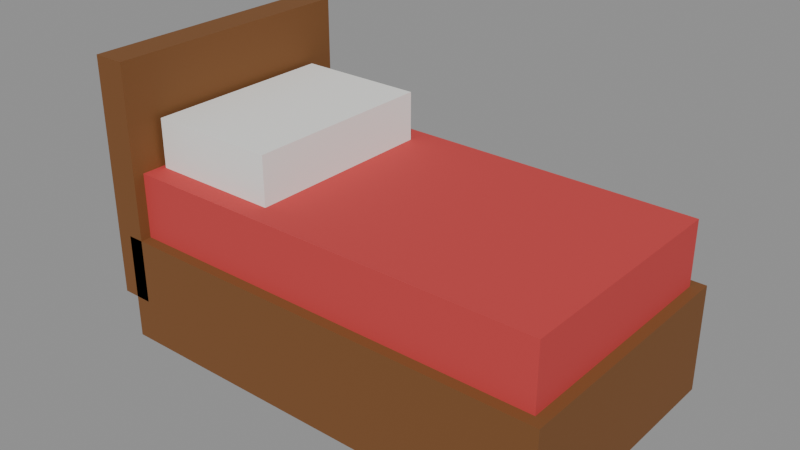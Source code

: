 # Source: icon_bed.blend  (saved by Blender 5.2.45; exported with 4.5.12 LTS)
import bpy
from mathutils import Matrix  # noqa: F401  (used for matrix-valued properties, if any)

bpy.ops.wm.read_factory_settings(use_empty=True)
scene = bpy.context.scene
scene.name = 'Scene'

# ---- materials (node trees are filled in below, after node groups)
mat_bedf = bpy.data.materials.new('bedf')
mat_bedf.diffuse_color = (0.1946, 0.07619, 0.01938, 1.0)
mat_bedred = bpy.data.materials.new('bedred')
mat_bedred.diffuse_color = (0.5776, 0.05127, 0.05127, 1.0)
mat_pillow = bpy.data.materials.new('pillow')
mat_pillow.diffuse_color = (0.9047, 0.9047, 0.8714, 1.0)

# ---- material node trees
mat_bedf.use_nodes = True; mat_bedf.node_tree.nodes.clear()
_N = mat_bedf.node_tree.nodes; _L = mat_bedf.node_tree.links
n0 = _N.new('ShaderNodeBsdfPrincipled'); n0.name = 'Principled BSDF'; n0.location = (10, 300)
n0.inputs[0].default_value = (0.1946, 0.07619, 0.01938, 1.0)
n0.inputs[2].default_value = 0.85
n0.inputs[10].default_value = 0.005
n1 = _N.new('ShaderNodeOutputMaterial'); n1.name = 'Material Output'; n1.location = (300, 300)
_L.new(n0.outputs[0], n1.inputs[0])
n1.is_active_output = True
mat_bedred.use_nodes = True; mat_bedred.node_tree.nodes.clear()
_N = mat_bedred.node_tree.nodes; _L = mat_bedred.node_tree.links
n0 = _N.new('ShaderNodeBsdfPrincipled'); n0.name = 'Principled BSDF'; n0.location = (10, 300)
n0.inputs[0].default_value = (0.5776, 0.05127, 0.05127, 1.0)
n0.inputs[2].default_value = 0.8
n0.inputs[10].default_value = 0.005
n1 = _N.new('ShaderNodeOutputMaterial'); n1.name = 'Material Output'; n1.location = (300, 300)
_L.new(n0.outputs[0], n1.inputs[0])
n1.is_active_output = True
mat_pillow.use_nodes = True; mat_pillow.node_tree.nodes.clear()
_N = mat_pillow.node_tree.nodes; _L = mat_pillow.node_tree.links
n0 = _N.new('ShaderNodeBsdfPrincipled'); n0.name = 'Principled BSDF'; n0.location = (10, 300)
n0.inputs[0].default_value = (0.9047, 0.9047, 0.8714, 1.0)
n0.inputs[2].default_value = 0.8
n0.inputs[10].default_value = 0.005
n1 = _N.new('ShaderNodeOutputMaterial'); n1.name = 'Material Output'; n1.location = (300, 300)
_L.new(n0.outputs[0], n1.inputs[0])
n1.is_active_output = True

# ---- meshes
me_frame = bpy.data.meshes.new('frame')
me_frame.from_pydata([(-0.21, -0.12, 0.03), (-0.21, -0.12, 0.03), (-0.21, -0.12, 0.03), (-0.21, -0.12, 0.13), (-0.21, -0.12, 0.13), (-0.21, -0.12, 0.13), (-0.21, 0.12, 0.03), (-0.21, 0.12, 0.03), (-0.21, 0.12, 0.03), (-0.21, 0.12, 0.13), (-0.21, 0.12, 0.13), (-0.21, 0.12, 0.13), (0.21, -0.12, 0.03), (0.21, -0.12, 0.03), (0.21, -0.12, 0.03), (0.21, -0.12, 0.13), (0.21, -0.12, 0.13), (0.21, -0.12, 0.13), (0.21, 0.12, 0.03), (0.21, 0.12, 0.03), (0.21, 0.12, 0.03), (0.21, 0.12, 0.13), (0.21, 0.12, 0.13), (0.21, 0.12, 0.13)], [], [(2, 5, 11), (2, 11, 8), (6, 9, 21), (6, 21, 18), (20, 23, 17), (20, 17, 14), (12, 15, 3), (12, 3, 0), (7, 19, 13), (7, 13, 1), (22, 10, 4), (22, 4, 16)])
me_frame.materials.append(mat_bedf)
me_frame.update()
me_frame.normals_split_custom_set([tuple(v) for v in zip(*[iter([-1.0, 0.0, 0.0, -1.0, 0.0, 0.0, -1.0, 0.0, 0.0, -1.0, 0.0, 0.0, -1.0, 0.0, 0.0, -1.0, 0.0, 0.0, 0.0, 1.0, 0.0, 0.0, 1.0, 0.0, 0.0, 1.0, 0.0, 0.0, 1.0, 0.0, 0.0, 1.0, 0.0, 0.0, 1.0, 0.0, 1.0, 0.0, 0.0, 1.0, 0.0, 0.0, 1.0, 0.0, 0.0, 1.0, 0.0, 0.0, 1.0, 0.0, 0.0, 1.0, 0.0, 0.0, 0.0, -1.0, 0.0, 0.0, -1.0, 0.0, 0.0, -1.0, 0.0, 0.0, -1.0, 0.0, 0.0, -1.0, 0.0, 0.0, -1.0, 0.0, 0.0, 0.0, -1.0, 0.0, 0.0, -1.0, 0.0, 0.0, -1.0, 0.0, 0.0, -1.0, 0.0, 0.0, -1.0, 0.0, 0.0, -1.0, 0.0, 0.0, 1.0, 0.0, 0.0, 1.0, 0.0, 0.0, 1.0, 0.0, 0.0, 1.0, 0.0, 0.0, 1.0, 0.0, 0.0, 1.0])] * 3)])
me_head = bpy.data.meshes.new('head')
me_head.from_pydata([(-0.225, -0.12, 0.07), (-0.225, -0.12, 0.07), (-0.225, -0.12, 0.07), (-0.225, -0.12, 0.29), (-0.225, -0.12, 0.29), (-0.225, -0.12, 0.29), (-0.225, 0.12, 0.07), (-0.225, 0.12, 0.07), (-0.225, 0.12, 0.07), (-0.225, 0.12, 0.29), (-0.225, 0.12, 0.29), (-0.225, 0.12, 0.29), (-0.195, -0.12, 0.07), (-0.195, -0.12, 0.07), (-0.195, -0.12, 0.07), (-0.195, -0.12, 0.29), (-0.195, -0.12, 0.29), (-0.195, -0.12, 0.29), (-0.195, 0.12, 0.07), (-0.195, 0.12, 0.07), (-0.195, 0.12, 0.07), (-0.195, 0.12, 0.29), (-0.195, 0.12, 0.29), (-0.195, 0.12, 0.29)], [], [(2, 5, 11), (2, 11, 8), (6, 9, 21), (6, 21, 18), (20, 23, 17), (20, 17, 14), (12, 15, 3), (12, 3, 0), (7, 19, 13), (7, 13, 1), (22, 10, 4), (22, 4, 16)])
me_head.materials.append(mat_bedf)
me_head.update()
me_head.normals_split_custom_set([tuple(v) for v in zip(*[iter([-1.0, 0.0, 0.0, -1.0, 0.0, 0.0, -1.0, 0.0, 0.0, -1.0, 0.0, 0.0, -1.0, 0.0, 0.0, -1.0, 0.0, 0.0, 0.0, 1.0, 0.0, 0.0, 1.0, 0.0, 0.0, 1.0, 0.0, 0.0, 1.0, 0.0, 0.0, 1.0, 0.0, 0.0, 1.0, 0.0, 1.0, 0.0, 0.0, 1.0, 0.0, 0.0, 1.0, 0.0, 0.0, 1.0, 0.0, 0.0, 1.0, 0.0, 0.0, 1.0, 0.0, 0.0, 0.0, -1.0, 0.0, 0.0, -1.0, 0.0, 0.0, -1.0, 0.0, 0.0, -1.0, 0.0, 0.0, -1.0, 0.0, 0.0, -1.0, 0.0, 0.0, 0.0, -1.0, 0.0, 0.0, -1.0, 0.0, 0.0, -1.0, 0.0, 0.0, -1.0, 0.0, 0.0, -1.0, 0.0, 0.0, -1.0, 0.0, 0.0, 1.0, 0.0, 0.0, 1.0, 0.0, 0.0, 1.0, 0.0, 0.0, 1.0, 0.0, 0.0, 1.0, 0.0, 0.0, 1.0])] * 3)])
me_mat = bpy.data.meshes.new('mat')
me_mat.from_pydata([(-0.2, -0.11, 0.13), (-0.2, -0.11, 0.13), (-0.2, -0.11, 0.13), (-0.2, -0.11, 0.19), (-0.2, -0.11, 0.19), (-0.2, -0.11, 0.19), (-0.2, 0.11, 0.13), (-0.2, 0.11, 0.13), (-0.2, 0.11, 0.13), (-0.2, 0.11, 0.19), (-0.2, 0.11, 0.19), (-0.2, 0.11, 0.19), (0.2, -0.11, 0.13), (0.2, -0.11, 0.13), (0.2, -0.11, 0.13), (0.2, -0.11, 0.19), (0.2, -0.11, 0.19), (0.2, -0.11, 0.19), (0.2, 0.11, 0.13), (0.2, 0.11, 0.13), (0.2, 0.11, 0.13), (0.2, 0.11, 0.19), (0.2, 0.11, 0.19), (0.2, 0.11, 0.19)], [], [(2, 5, 11), (2, 11, 8), (6, 9, 21), (6, 21, 18), (20, 23, 17), (20, 17, 14), (12, 15, 3), (12, 3, 0), (7, 19, 13), (7, 13, 1), (22, 10, 4), (22, 4, 16)])
me_mat.materials.append(mat_bedred)
me_mat.update()
me_mat.normals_split_custom_set([tuple(v) for v in zip(*[iter([-1.0, 0.0, 0.0, -1.0, 0.0, 0.0, -1.0, 0.0, 0.0, -1.0, 0.0, 0.0, -1.0, 0.0, 0.0, -1.0, 0.0, 0.0, 0.0, 1.0, 0.0, 0.0, 1.0, 0.0, 0.0, 1.0, 0.0, 0.0, 1.0, 0.0, 0.0, 1.0, 0.0, 0.0, 1.0, 0.0, 1.0, 0.0, 0.0, 1.0, 0.0, 0.0, 1.0, 0.0, 0.0, 1.0, 0.0, 0.0, 1.0, 0.0, 0.0, 1.0, 0.0, 0.0, 0.0, -1.0, 0.0, 0.0, -1.0, 0.0, 0.0, -1.0, 0.0, 0.0, -1.0, 0.0, 0.0, -1.0, 0.0, 0.0, -1.0, 0.0, 0.0, 0.0, -1.0, 0.0, 0.0, -1.0, 0.0, 0.0, -1.0, 0.0, 0.0, -1.0, 0.0, 0.0, -1.0, 0.0, 0.0, -1.0, 0.0, 0.0, 1.0, 0.0, 0.0, 1.0, 0.0, 0.0, 1.0, 0.0, 0.0, 1.0, 0.0, 0.0, 1.0, 0.0, 0.0, 1.0])] * 3)])
me_pillow = bpy.data.meshes.new('pillow')
me_pillow.from_pydata([(-0.19, -0.09, 0.185), (-0.19, -0.09, 0.185), (-0.19, -0.09, 0.185), (-0.19, -0.09, 0.235), (-0.19, -0.09, 0.235), (-0.19, -0.09, 0.235), (-0.19, 0.09, 0.185), (-0.19, 0.09, 0.185), (-0.19, 0.09, 0.185), (-0.19, 0.09, 0.235), (-0.19, 0.09, 0.235), (-0.19, 0.09, 0.235), (-0.07, -0.09, 0.185), (-0.07, -0.09, 0.185), (-0.07, -0.09, 0.185), (-0.07, -0.09, 0.235), (-0.07, -0.09, 0.235), (-0.07, -0.09, 0.235), (-0.07, 0.09, 0.185), (-0.07, 0.09, 0.185), (-0.07, 0.09, 0.185), (-0.07, 0.09, 0.235), (-0.07, 0.09, 0.235), (-0.07, 0.09, 0.235)], [], [(2, 5, 11), (2, 11, 8), (6, 9, 21), (6, 21, 18), (20, 23, 17), (20, 17, 14), (12, 15, 3), (12, 3, 0), (7, 19, 13), (7, 13, 1), (22, 10, 4), (22, 4, 16)])
me_pillow.materials.append(mat_pillow)
me_pillow.update()
me_pillow.normals_split_custom_set([tuple(v) for v in zip(*[iter([-1.0, 0.0, 0.0, -1.0, 0.0, 0.0, -1.0, 0.0, 0.0, -1.0, 0.0, 0.0, -1.0, 0.0, 0.0, -1.0, 0.0, 0.0, 0.0, 1.0, 0.0, 0.0, 1.0, 0.0, 0.0, 1.0, 0.0, 0.0, 1.0, 0.0, 0.0, 1.0, 0.0, 0.0, 1.0, 0.0, 1.0, 0.0, 0.0, 1.0, 0.0, 0.0, 1.0, 0.0, 0.0, 1.0, 0.0, 0.0, 1.0, 0.0, 0.0, 1.0, 0.0, 0.0, 0.0, -1.0, 0.0, 0.0, -1.0, 0.0, 0.0, -1.0, 0.0, 0.0, -1.0, 0.0, 0.0, -1.0, 0.0, 0.0, -1.0, 0.0, 0.0, 0.0, -1.0, 0.0, 0.0, -1.0, 0.0, 0.0, -1.0, 0.0, 0.0, -1.0, 0.0, 0.0, -1.0, 0.0, 0.0, -1.0, 0.0, 0.0, 1.0, 0.0, 0.0, 1.0, 0.0, 0.0, 1.0, 0.0, 0.0, 1.0, 0.0, 0.0, 1.0, 0.0, 0.0, 1.0])] * 3)])

# ---- objects
ob_frame = bpy.data.objects.new('frame', me_frame)
ob_head = bpy.data.objects.new('head', me_head)
ob_mat = bpy.data.objects.new('mat', me_mat)
ob_pillow = bpy.data.objects.new('pillow', me_pillow)

# ---- transforms, parenting, visibility, modifiers, constraints
ob_frame.location = (0.0, 0.0, 0.0)
ob_frame.rotation_mode = 'QUATERNION'
ob_frame.rotation_quaternion = (1.0, 0.0, 0.0, 0.0)
ob_head.location = (0.0, 0.0, 0.0)
ob_head.rotation_mode = 'QUATERNION'
ob_head.rotation_quaternion = (1.0, 0.0, 0.0, 0.0)
ob_mat.location = (0.0, 0.0, 0.0)
ob_mat.rotation_mode = 'QUATERNION'
ob_mat.rotation_quaternion = (1.0, 0.0, 0.0, 0.0)
ob_pillow.location = (0.0, 0.0, 0.0)
ob_pillow.rotation_mode = 'QUATERNION'
ob_pillow.rotation_quaternion = (1.0, 0.0, 0.0, 0.0)

# ---- collection membership
scene.collection.objects.link(ob_frame)
scene.collection.objects.link(ob_head)
scene.collection.objects.link(ob_mat)
scene.collection.objects.link(ob_pillow)

# ---- scene / render settings (as saved in the file)
scene.frame_start = 1; scene.frame_end = 250; scene.frame_set(1)
scene.render.engine = 'BLENDER_EEVEE_NEXT'
scene.render.bake_bias = 0.0
scene.render.bake_samples = 0
scene.render.compositor_device = 'GPU'
scene.eevee.use_volume_custom_range = False
scene.eevee.fast_gi_thickness_near = 0.1
scene.eevee.fast_gi_thickness_far = 0.0
scene.eevee.ray_tracing_options.screen_trace_thickness = 0.1
bpy.context.view_layer.update()

# ---- added for rendering (the .blend has no active camera and no usable light): camera, sun + grey world if the file has none
cam_auto = bpy.data.cameras.new('AutoCamera')
cam_auto.lens = 50.0
cam_auto.sensor_width = 36.0
cam_auto.clip_end = 1000.0
ob_auto_camera = bpy.data.objects.new('AutoCamera', cam_auto)
scene.collection.objects.link(ob_auto_camera)
ob_auto_camera.location = (0.511307, -0.622568, 0.575046)
ob_auto_camera.rotation_euler = (1.09748, -7.21219e-08, 0.694738)
scene.camera = ob_auto_camera
light_auto_sun = bpy.data.lights.new('AutoSun', 'SUN')
light_auto_sun.energy = 3.0
light_auto_sun.angle = 0.0523599
ob_auto_sun = bpy.data.objects.new('AutoSun', light_auto_sun)
scene.collection.objects.link(ob_auto_sun)
ob_auto_sun.rotation_euler = (0.872665, 0.174533, 0.523599)
if scene.world is None:
    world_auto = bpy.data.worlds.new('AutoWorld')
    world_auto.color = (0.3, 0.3, 0.3)
    scene.world = world_auto
bpy.context.view_layer.update()
